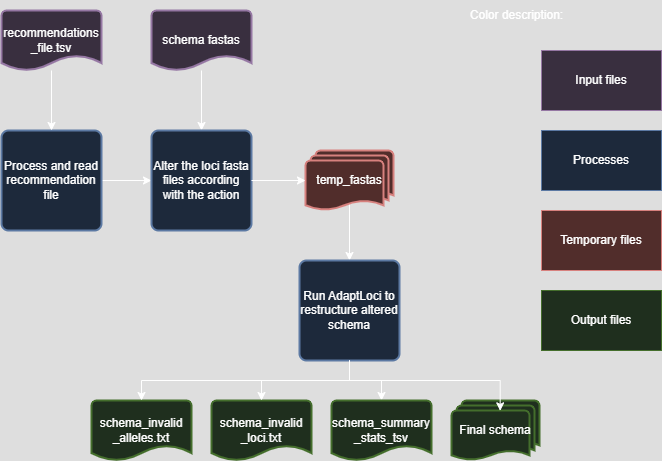

The diagram above was exported from draw.io. Its source (the exported page's mxGraphModel, read from the mxfile embedded in the PNG):
<mxGraphModel dx="786" dy="430" grid="1" gridSize="10" guides="1" tooltips="1" connect="1" arrows="1" fold="1" page="1" pageScale="1" pageWidth="827" pageHeight="1169" math="0" shadow="0">
  <root>
    <mxCell id="0" />
    <mxCell id="1" parent="0" />
    <mxCell id="2VpBoDJDA6gEnMopslod-22" style="edgeStyle=orthogonalEdgeStyle;rounded=0;orthogonalLoop=1;jettySize=auto;html=1;exitX=1;exitY=0.5;exitDx=0;exitDy=0;entryX=0;entryY=0.5;entryDx=0;entryDy=0;" edge="1" parent="1" source="2VpBoDJDA6gEnMopslod-2" target="2VpBoDJDA6gEnMopslod-12">
      <mxGeometry relative="1" as="geometry" />
    </mxCell>
    <mxCell id="2VpBoDJDA6gEnMopslod-2" value="Process and read recommendation file" style="rounded=1;whiteSpace=wrap;html=1;absoluteArcSize=1;arcSize=14;strokeWidth=2;fillColor=#dae8fc;strokeColor=#6c8ebf;" vertex="1" parent="1">
      <mxGeometry x="110" y="140" width="100" height="100" as="geometry" />
    </mxCell>
    <mxCell id="2VpBoDJDA6gEnMopslod-3" value="Processes" style="rounded=0;whiteSpace=wrap;html=1;fillColor=#dae8fc;strokeColor=#6c8ebf;" vertex="1" parent="1">
      <mxGeometry x="650" y="140" width="120" height="60" as="geometry" />
    </mxCell>
    <mxCell id="2VpBoDJDA6gEnMopslod-4" value="Temporary files" style="rounded=0;whiteSpace=wrap;html=1;fillColor=#f8cecc;strokeColor=#b85450;" vertex="1" parent="1">
      <mxGeometry x="650" y="220" width="120" height="60" as="geometry" />
    </mxCell>
    <mxCell id="2VpBoDJDA6gEnMopslod-5" value="Input files" style="rounded=0;whiteSpace=wrap;html=1;fillColor=#e1d5e7;strokeColor=#9673a6;" vertex="1" parent="1">
      <mxGeometry x="650" y="60" width="120" height="60" as="geometry" />
    </mxCell>
    <mxCell id="2VpBoDJDA6gEnMopslod-6" value="Output files" style="rounded=0;whiteSpace=wrap;html=1;fillColor=#d5e8d4;strokeColor=#82b366;" vertex="1" parent="1">
      <mxGeometry x="650" y="300" width="120" height="60" as="geometry" />
    </mxCell>
    <mxCell id="2VpBoDJDA6gEnMopslod-8" value="Color description:" style="text;html=1;align=center;verticalAlign=middle;resizable=0;points=[];autosize=1;strokeColor=none;fillColor=none;" vertex="1" parent="1">
      <mxGeometry x="570" y="10" width="110" height="30" as="geometry" />
    </mxCell>
    <mxCell id="2VpBoDJDA6gEnMopslod-18" style="edgeStyle=orthogonalEdgeStyle;rounded=0;orthogonalLoop=1;jettySize=auto;html=1;entryX=0.5;entryY=0;entryDx=0;entryDy=0;" edge="1" parent="1" source="2VpBoDJDA6gEnMopslod-9" target="2VpBoDJDA6gEnMopslod-2">
      <mxGeometry relative="1" as="geometry" />
    </mxCell>
    <mxCell id="2VpBoDJDA6gEnMopslod-9" value="&lt;div&gt;recommendation&lt;span style=&quot;background-color: transparent; color: light-dark(rgb(0, 0, 0), rgb(255, 255, 255));&quot;&gt;s&lt;/span&gt;&lt;/div&gt;&lt;div&gt;&lt;span style=&quot;background-color: transparent; color: light-dark(rgb(0, 0, 0), rgb(255, 255, 255));&quot;&gt;_file.tsv&lt;/span&gt;&lt;/div&gt;" style="strokeWidth=2;html=1;shape=mxgraph.flowchart.document2;whiteSpace=wrap;size=0.25;fillColor=#e1d5e7;strokeColor=#9673a6;" vertex="1" parent="1">
      <mxGeometry x="110" y="20" width="100" height="60" as="geometry" />
    </mxCell>
    <mxCell id="2VpBoDJDA6gEnMopslod-21" style="edgeStyle=orthogonalEdgeStyle;rounded=0;orthogonalLoop=1;jettySize=auto;html=1;entryX=0.5;entryY=0;entryDx=0;entryDy=0;" edge="1" parent="1" source="2VpBoDJDA6gEnMopslod-10" target="2VpBoDJDA6gEnMopslod-12">
      <mxGeometry relative="1" as="geometry" />
    </mxCell>
    <mxCell id="2VpBoDJDA6gEnMopslod-10" value="schema fastas" style="strokeWidth=2;html=1;shape=mxgraph.flowchart.document2;whiteSpace=wrap;size=0.25;fillColor=#e1d5e7;strokeColor=#9673a6;" vertex="1" parent="1">
      <mxGeometry x="260" y="20" width="100" height="60" as="geometry" />
    </mxCell>
    <mxCell id="2VpBoDJDA6gEnMopslod-24" style="edgeStyle=orthogonalEdgeStyle;rounded=0;orthogonalLoop=1;jettySize=auto;html=1;exitX=0.5;exitY=0.88;exitDx=0;exitDy=0;exitPerimeter=0;entryX=0.5;entryY=0;entryDx=0;entryDy=0;" edge="1" parent="1" source="2VpBoDJDA6gEnMopslod-11" target="2VpBoDJDA6gEnMopslod-13">
      <mxGeometry relative="1" as="geometry" />
    </mxCell>
    <mxCell id="2VpBoDJDA6gEnMopslod-11" value="temp_fastas" style="strokeWidth=2;html=1;shape=mxgraph.flowchart.multi-document;whiteSpace=wrap;fillColor=#f8cecc;strokeColor=#b85450;" vertex="1" parent="1">
      <mxGeometry x="414" y="160" width="88" height="60" as="geometry" />
    </mxCell>
    <mxCell id="2VpBoDJDA6gEnMopslod-12" value="Alter the loci fasta files according with the action" style="rounded=1;whiteSpace=wrap;html=1;absoluteArcSize=1;arcSize=14;strokeWidth=2;fillColor=#dae8fc;strokeColor=#6c8ebf;" vertex="1" parent="1">
      <mxGeometry x="260" y="140" width="100" height="100" as="geometry" />
    </mxCell>
    <mxCell id="2VpBoDJDA6gEnMopslod-28" style="edgeStyle=orthogonalEdgeStyle;rounded=0;orthogonalLoop=1;jettySize=auto;html=1;exitX=0.5;exitY=1;exitDx=0;exitDy=0;" edge="1" parent="1" source="2VpBoDJDA6gEnMopslod-13" target="2VpBoDJDA6gEnMopslod-17">
      <mxGeometry relative="1" as="geometry" />
    </mxCell>
    <mxCell id="2VpBoDJDA6gEnMopslod-13" value="Run AdaptLoci to restructure altered schema" style="rounded=1;whiteSpace=wrap;html=1;absoluteArcSize=1;arcSize=14;strokeWidth=2;fillColor=#dae8fc;strokeColor=#6c8ebf;" vertex="1" parent="1">
      <mxGeometry x="408" y="270" width="100" height="100" as="geometry" />
    </mxCell>
    <mxCell id="2VpBoDJDA6gEnMopslod-14" value="Final schema" style="strokeWidth=2;html=1;shape=mxgraph.flowchart.multi-document;whiteSpace=wrap;fillColor=#d5e8d4;strokeColor=#82b366;" vertex="1" parent="1">
      <mxGeometry x="560" y="410" width="88" height="60" as="geometry" />
    </mxCell>
    <mxCell id="2VpBoDJDA6gEnMopslod-15" value="schema_invalid&lt;div&gt;_alleles.txt&lt;/div&gt;" style="strokeWidth=2;html=1;shape=mxgraph.flowchart.document2;whiteSpace=wrap;size=0.25;fillColor=#d5e8d4;strokeColor=#82b366;" vertex="1" parent="1">
      <mxGeometry x="200" y="410" width="100" height="60" as="geometry" />
    </mxCell>
    <mxCell id="2VpBoDJDA6gEnMopslod-16" value="schema_invalid&lt;div&gt;_loci.txt&lt;/div&gt;" style="strokeWidth=2;html=1;shape=mxgraph.flowchart.document2;whiteSpace=wrap;size=0.25;fillColor=#d5e8d4;strokeColor=#82b366;" vertex="1" parent="1">
      <mxGeometry x="320" y="410" width="100" height="60" as="geometry" />
    </mxCell>
    <mxCell id="2VpBoDJDA6gEnMopslod-17" value="schema_summary&lt;div&gt;_stats_tsv&lt;/div&gt;" style="strokeWidth=2;html=1;shape=mxgraph.flowchart.document2;whiteSpace=wrap;size=0.25;fillColor=#d5e8d4;strokeColor=#82b366;" vertex="1" parent="1">
      <mxGeometry x="440" y="410" width="100" height="60" as="geometry" />
    </mxCell>
    <mxCell id="2VpBoDJDA6gEnMopslod-23" style="edgeStyle=orthogonalEdgeStyle;rounded=0;orthogonalLoop=1;jettySize=auto;html=1;exitX=1;exitY=0.5;exitDx=0;exitDy=0;entryX=0;entryY=0.5;entryDx=0;entryDy=0;entryPerimeter=0;" edge="1" parent="1" source="2VpBoDJDA6gEnMopslod-12" target="2VpBoDJDA6gEnMopslod-11">
      <mxGeometry relative="1" as="geometry" />
    </mxCell>
    <mxCell id="2VpBoDJDA6gEnMopslod-25" style="edgeStyle=orthogonalEdgeStyle;rounded=0;orthogonalLoop=1;jettySize=auto;html=1;exitX=0.5;exitY=1;exitDx=0;exitDy=0;entryX=0.553;entryY=0.172;entryDx=0;entryDy=0;entryPerimeter=0;" edge="1" parent="1" source="2VpBoDJDA6gEnMopslod-13" target="2VpBoDJDA6gEnMopslod-14">
      <mxGeometry relative="1" as="geometry" />
    </mxCell>
    <mxCell id="2VpBoDJDA6gEnMopslod-26" style="edgeStyle=orthogonalEdgeStyle;rounded=0;orthogonalLoop=1;jettySize=auto;html=1;entryX=0.5;entryY=0;entryDx=0;entryDy=0;entryPerimeter=0;exitX=0.5;exitY=1;exitDx=0;exitDy=0;" edge="1" parent="1" source="2VpBoDJDA6gEnMopslod-13" target="2VpBoDJDA6gEnMopslod-15">
      <mxGeometry relative="1" as="geometry" />
    </mxCell>
    <mxCell id="2VpBoDJDA6gEnMopslod-27" style="edgeStyle=orthogonalEdgeStyle;rounded=0;orthogonalLoop=1;jettySize=auto;html=1;exitX=0.5;exitY=1;exitDx=0;exitDy=0;entryX=0.5;entryY=0;entryDx=0;entryDy=0;entryPerimeter=0;" edge="1" parent="1" source="2VpBoDJDA6gEnMopslod-13" target="2VpBoDJDA6gEnMopslod-16">
      <mxGeometry relative="1" as="geometry" />
    </mxCell>
  </root>
</mxGraphModel>